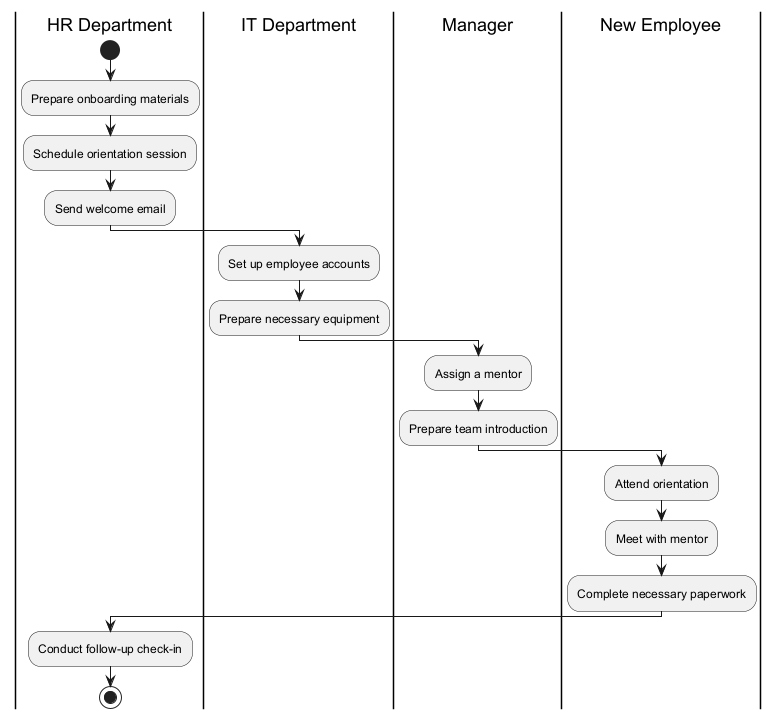

The diagram above was rendered by PlantUML. Its source (embedded in the PNG):
@startuml
|HR Department|
start
:Prepare onboarding materials;
:Schedule orientation session;
:Send welcome email;

|IT Department|
:Set up employee accounts;
:Prepare necessary equipment;

|Manager|
:Assign a mentor;
:Prepare team introduction;

|New Employee|
:Attend orientation;
:Meet with mentor;
:Complete necessary paperwork;

|HR Department|
:Conduct follow-up check-in;

stop
@enduml